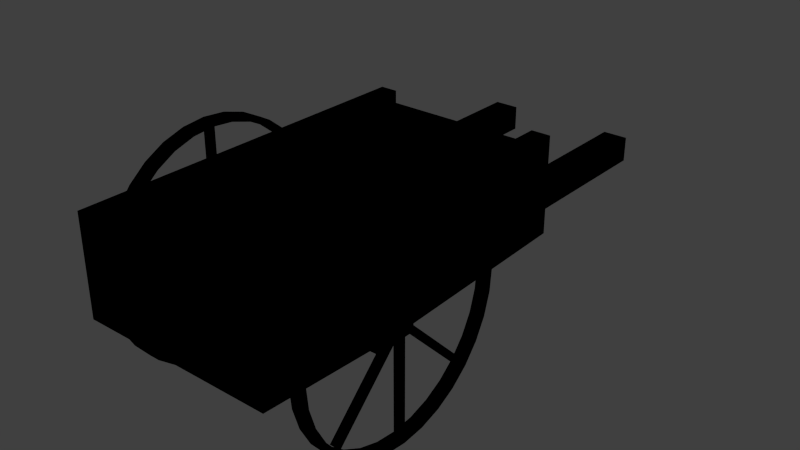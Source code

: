 # Source: Wagon1Model.blend  (saved by Blender 2.73.0; exported with 4.5.12 LTS)
import bpy
from mathutils import Matrix  # noqa: F401  (used for matrix-valued properties, if any)

bpy.ops.wm.read_factory_settings(use_empty=True)
scene = bpy.context.scene
scene.name = 'Scene'

# ---- collections
col_collection_1 = bpy.data.collections.new('Collection 1'); scene.collection.children.link(col_collection_1)

# ---- materials (node trees are filled in below, after node groups)
mat_material_001 = bpy.data.materials.new('Material.001')
mat_material_001.alpha_threshold = 0.0
mat_material_001.use_transparent_shadow = False
mat_material_001.diffuse_color = (0.0, 0.0, 0.0, 1.0)
mat_material_001.roughness = 0.5

# ---- material node trees

# ---- world
world_world = bpy.data.worlds.new('World'); scene.world = world_world
world_world.color = (0.05088, 0.05088, 0.05088)
world_world.use_sun_shadow = False
world_world.sun_shadow_jitter_overblur = 0.0
world_world.cycles.sampling_method = 'MANUAL'
world_world.cycles.sample_map_resolution = 256

# ---- meshes
me_circle = bpy.data.meshes.new('Circle')
me_circle.from_pydata([(-1.195, 0.9808, -0.9), (-0.8049, 0.9808, -1.0), (-1.195, 0.9808, -1.0), (-0.8049, 0.9808, -0.9), (-0.6173, 0.9239, -0.9), (-0.4444, 0.8315, -0.9), (-0.2929, 0.7071, -0.9), (-0.1685, 0.5556, -0.9), (-0.07612, 0.3827, -0.9), (-0.01922, 0.1951, -0.9), (-7.908e-08, 1.221e-06, -0.9), (-0.01921, -0.1951, -0.9), (-0.07612, -0.3827, -0.9), (-0.1685, -0.5556, -0.9), (-0.2929, -0.7071, -0.9), (-0.4444, -0.8315, -0.9), (-1.556, 0.8315, -0.9), (-2.057, 4.508e-08, -0.8971), (-2.037, -0.2063, -0.8971), (-1.707, 0.7071, -1.0), (-1.831, 0.5556, -1.0), (-1.0, 1.0, -1.0), (-1.924, 0.3827, -1.0), (-1.981, 0.1951, -1.0), (-2.0, 7.55e-08, -1.0), (-1.981, -0.1951, -1.0), (-1.924, -0.3827, -1.0), (-1.831, -0.5556, -1.0), (-1.707, -0.7071, -1.0), (-1.556, -0.8315, -1.0), (-1.383, 0.9239, -1.0), (-1.383, -0.9239, -1.0), (-0.6173, -0.9239, -0.9), (-0.8049, -0.9808, -0.9), (-1.0, -1.0, -0.9), (-1.195, -0.9808, -0.9), (-1.383, -0.9239, -0.9), (-1.195, -0.9808, -1.0), (-1.0, -1.0, -1.0), (-0.8049, -0.9808, -1.0), (-0.6173, -0.9239, -1.0), (-1.556, 0.8315, -1.0), (-0.4444, -0.8315, -1.0), (-0.2929, -0.7071, -1.0), (-0.1685, -0.5556, -1.0), (-0.07612, -0.3827, -1.0), (-0.01921, -0.1951, -1.0), (-9.855e-08, 1.234e-06, -1.0), (-0.01922, 0.1951, -1.0), (-0.07612, 0.3827, -1.0), (-0.1685, 0.5556, -1.0), (-1.383, 0.9239, -0.9), (-1.556, -0.8315, -0.9), (-1.707, -0.7071, -0.9), (-1.831, -0.5556, -0.9), (-1.924, -0.3827, -0.9), (-1.981, -0.1951, -0.9), (-2.0, 6.206e-08, -0.9), (-1.981, 0.1951, -0.9), (-1.924, 0.3827, -0.9), (-0.2929, 0.7071, -1.0), (-1.0, 1.0, -0.9), (-1.831, 0.5556, -0.9), (-1.707, 0.7071, -0.9), (-0.4444, 0.8315, -1.0), (-0.6173, 0.9239, -1.0), (-1.977, -0.4046, -0.8971), (-1.879, -0.5874, -0.8971), (-1.748, -0.7476, -0.8971), (-1.587, -0.8791, -0.8971), (-1.405, 0.9768, -0.8971), (-0.1209, 0.5874, -1.003), (-0.0232, 0.4046, -1.003), (0.03697, 0.2063, -1.003), (0.05728, 1.285e-06, -1.003), (0.03697, -0.2063, -1.003), (-0.0232, -0.4046, -1.003), (-0.1209, -0.5874, -1.003), (-0.2524, -0.7476, -1.003), (-0.4126, -0.8791, -1.003), (-1.587, 0.8791, -1.003), (-0.5954, -0.9768, -1.003), (-0.7937, -1.037, -1.003), (-1.0, -1.057, -1.003), (-1.206, -1.037, -1.003), (-1.405, -0.9768, -0.8971), (-1.206, -1.037, -0.8971), (-1.0, -1.057, -0.8971), (-0.7937, -1.037, -0.8971), (-0.5954, -0.9768, -0.8971), (-1.405, -0.9768, -1.003), (-1.405, 0.9768, -1.003), (-1.587, -0.8791, -1.003), (-1.748, -0.7476, -1.003), (-1.879, -0.5874, -1.003), (-1.977, -0.4046, -1.003), (-2.037, -0.2063, -1.003), (-2.057, 5.929e-08, -1.003), (-2.037, 0.2063, -1.003), (-1.977, 0.4046, -1.003), (-1.0, 1.057, -1.003), (-1.879, 0.5874, -1.003), (-1.748, 0.7476, -1.003), (-1.587, 0.8791, -0.8971), (-0.4126, -0.8791, -0.8971), (-0.2524, -0.7476, -0.8971), (-0.1209, -0.5874, -0.8971), (-0.0232, -0.4046, -0.8971), (0.03697, -0.2063, -0.8971), (0.05728, 1.27e-06, -0.8971), (0.03697, 0.2063, -0.8971), (-0.0232, 0.4046, -0.8971), (-0.1209, 0.5874, -0.8971), (-0.2524, 0.7476, -0.8971), (-0.4126, 0.8791, -0.8971), (-0.5954, 0.9768, -0.8971), (-0.7937, 1.037, -0.8971), (-1.206, 1.037, -1.003), (-0.7937, 1.037, -1.003), (-1.206, 1.037, -0.8971), (-2.008, -0.03, -0.9184), (-2.008, 0.03, -0.9184), (-2.008, 0.03, -0.9784), (-2.008, -0.03, -0.9784), (0.02483, -0.03, -0.9184), (0.02483, 0.03, -0.9184), (0.02483, 0.03, -0.9784), (0.02483, -0.03, -0.9784), (-0.8, -0.1999, -0.92), (-0.8, 0.2001, -0.92), (-0.8, 0.2001, 0.92), (-0.8, -0.1999, 0.92), (-0.8689, -0.1999, -0.92), (-0.8689, 0.2001, -0.92), (-0.8689, 0.2001, 0.92), (-0.8689, -0.1999, 0.92), (-2.037, 0.2063, -0.8971), (-1.977, 0.4046, -0.8971), (-0.2524, 0.7476, -1.003), (-1.0, 1.057, -0.8971), (-1.879, 0.5874, -0.8971), (-1.748, 0.7476, -0.8971), (-0.4126, 0.8791, -1.003), (-0.5954, 0.9768, -1.003), (-0.9677, -0.9862, -0.9184), (-1.028, -0.9862, -0.9184), (-1.028, -0.9862, -0.9784), (-0.9677, -0.9862, -0.9784), (-0.9677, 0.9862, -0.9184), (-1.028, 0.9862, -0.9184), (-1.028, 0.9862, -0.9784), (-0.9677, 0.9862, -0.9784), (-0.2792, -0.6761, -0.9184), (-0.3216, -0.7185, -0.9184), (-0.3216, -0.7185, -0.9784), (-0.2792, -0.6761, -0.9784), (-1.674, 0.7185, -0.9184), (-1.716, 0.6761, -0.9184), (-1.716, 0.6761, -0.9784), (-1.674, 0.7185, -0.9784), (-0.3216, 0.7185, -0.9184), (-0.2792, 0.6761, -0.9184), (-0.2792, 0.6761, -0.9784), (-0.3216, 0.7185, -0.9784), (-1.716, -0.6761, -0.9184), (-1.674, -0.7185, -0.9184), (-1.674, -0.7185, -0.9784), (-1.716, -0.6761, -0.9784), (-1.195, 0.9808, 1.0), (-0.8049, 0.9808, 0.9), (-1.195, 0.9808, 0.9), (-0.8049, 0.9808, 1.0), (-0.6173, 0.9239, 1.0), (-0.4444, 0.8315, 1.0), (-0.2929, 0.7071, 1.0), (-0.1685, 0.5556, 1.0), (-0.07612, 0.3827, 1.0), (-0.01921, 0.1951, 1.0), (2.909e-07, 9.656e-07, 1.0), (-0.01921, -0.1951, 1.0), (-0.07612, -0.3827, 1.0), (-0.1685, -0.5556, 1.0), (-0.2929, -0.7071, 1.0), (-0.4444, -0.8315, 1.0), (-1.556, 0.8315, 1.0), (-2.057, -2.102e-07, 1.003), (-2.037, -0.2063, 1.003), (-1.707, 0.7071, 0.9), (-1.831, 0.5556, 0.9), (-1.0, 1.0, 0.9), (-1.924, 0.3827, 0.9), (-1.981, 0.1951, 0.9), (-2.0, -1.798e-07, 0.9), (-1.981, -0.1951, 0.9), (-1.924, -0.3827, 0.9), (-1.831, -0.5556, 0.9), (-1.707, -0.7071, 0.9), (-1.556, -0.8315, 0.9), (-1.383, 0.9239, 0.9), (-1.383, -0.9239, 0.9), (-0.6173, -0.9239, 1.0), (-0.8049, -0.9808, 1.0), (-1.0, -1.0, 1.0), (-1.195, -0.9808, 1.0), (-1.383, -0.9239, 1.0), (-1.195, -0.9808, 0.9), (-1.0, -1.0, 0.9), (-0.8049, -0.9808, 0.9), (-0.6173, -0.9239, 0.9), (-1.556, 0.8315, 0.9), (-0.4444, -0.8315, 0.9), (-0.2929, -0.7071, 0.9), (-0.1685, -0.5556, 0.9), (-0.07612, -0.3827, 0.9), (-0.01921, -0.1951, 0.9), (2.714e-07, 9.79e-07, 0.9), (-0.01921, 0.1951, 0.9), (-0.07612, 0.3827, 0.9), (-0.1685, 0.5556, 0.9), (-1.383, 0.9239, 1.0), (-1.556, -0.8315, 1.0), (-1.707, -0.7071, 1.0), (-1.831, -0.5556, 1.0), (-1.924, -0.3827, 1.0), (-1.981, -0.1951, 1.0), (-2.0, -1.932e-07, 1.0), (-1.981, 0.1951, 1.0), (-1.924, 0.3827, 1.0), (-0.2929, 0.7071, 0.9), (-1.0, 1.0, 1.0), (-1.831, 0.5556, 1.0), (-1.707, 0.7071, 1.0), (-0.4444, 0.8315, 0.9), (-0.6173, 0.9239, 0.9), (-1.977, -0.4046, 1.003), (-1.879, -0.5874, 1.003), (-1.748, -0.7476, 1.003), (-1.587, -0.8791, 1.003), (-1.405, 0.9768, 1.003), (-0.1209, 0.5874, 0.8971), (-0.0232, 0.4046, 0.8971), (0.03697, 0.2063, 0.8971), (0.05728, 1.029e-06, 0.8971), (0.03697, -0.2063, 0.8971), (-0.0232, -0.4046, 0.8971), (-0.1209, -0.5874, 0.8971), (-0.2524, -0.7476, 0.8971), (-0.4126, -0.8791, 0.8971), (-1.587, 0.8791, 0.8971), (-0.5954, -0.9768, 0.8971), (-0.7937, -1.037, 0.8971), (-1.0, -1.057, 0.8971), (-1.206, -1.037, 0.8971), (-1.405, -0.9768, 1.003), (-1.206, -1.037, 1.003), (-1.0, -1.057, 1.003), (-0.7937, -1.037, 1.003), (-0.5954, -0.9768, 1.003), (-1.405, -0.9768, 0.8971), (-1.405, 0.9768, 0.8971), (-1.587, -0.8791, 0.8971), (-1.748, -0.7476, 0.8971), (-1.879, -0.5874, 0.8971), (-1.977, -0.4046, 0.8971), (-2.037, -0.2063, 0.8971), (-2.057, -1.96e-07, 0.8971), (-2.037, 0.2063, 0.8971), (-1.977, 0.4046, 0.8971), (-1.0, 1.057, 0.8971), (-1.879, 0.5874, 0.8971), (-1.748, 0.7476, 0.8971), (-1.587, 0.8791, 1.003), (-0.4126, -0.8791, 1.003), (-0.2524, -0.7476, 1.003), (-0.1209, -0.5874, 1.003), (-0.0232, -0.4046, 1.003), (0.03697, -0.2063, 1.003), (0.05728, 1.015e-06, 1.003), (0.03697, 0.2063, 1.003), (-0.0232, 0.4046, 1.003), (-0.1209, 0.5874, 1.003), (-0.2524, 0.7476, 1.003), (-0.4126, 0.8791, 1.003), (-0.5954, 0.9768, 1.003), (-0.7937, 1.037, 1.003), (-1.206, 1.037, 0.8971), (-0.7937, 1.037, 0.8971), (-1.206, 1.037, 1.003), (-2.027, -0.03, 0.9816), (-2.027, 0.03, 0.9816), (-2.027, 0.03, 0.9216), (-2.027, -0.03, 0.9216), (0.03446, -0.03, 0.9816), (0.03446, 0.03, 0.9816), (0.03446, 0.03, 0.9216), (0.03446, -0.03, 0.9216), (-2.037, 0.2063, 1.003), (-1.977, 0.4046, 1.003), (-0.2524, 0.7476, 0.8971), (-1.0, 1.057, 1.003), (-1.879, 0.5874, 1.003), (-1.748, 0.7476, 1.003), (-0.4126, 0.8791, 0.8971), (-0.5954, 0.9768, 0.8971), (-0.9677, -0.9862, 0.9816), (-1.028, -0.9862, 0.9816), (-1.028, -0.9862, 0.9216), (-0.9677, -0.9862, 0.9216), (-0.9677, 0.9862, 0.9816), (-1.028, 0.9862, 0.9816), (-1.028, 0.9862, 0.9216), (-0.9677, 0.9862, 0.9216), (-0.2792, -0.6761, 0.9816), (-0.3216, -0.7185, 0.9816), (-0.3216, -0.7185, 0.9216), (-0.2792, -0.6761, 0.9216), (-1.674, 0.7185, 0.9816), (-1.716, 0.6761, 0.9816), (-1.716, 0.6761, 0.9216), (-1.674, 0.7185, 0.9216), (-0.3216, 0.7185, 0.9816), (-0.2792, 0.6761, 0.9816), (-0.2792, 0.6761, 0.9216), (-0.3216, 0.7185, 0.9216), (-1.716, -0.6761, 0.9816), (-1.674, -0.7185, 0.9816), (-1.674, -0.7185, 0.9216), (-1.716, -0.6761, 0.9216), (-0.94, -0.0599, -1.02), (-0.94, 0.0601, -1.02), (-1.06, -0.0599, -1.02), (-1.06, 0.0601, -1.02), (-0.94, 0.0601, 1.02), (-0.94, -0.0599, 1.02), (-1.06, 0.0601, 1.02), (-1.06, -0.0599, 1.02), (-0.8891, -1.279, -0.8915), (-0.8891, 1.972, -0.8915), (-0.8891, 1.972, 0.8847), (-0.8891, -1.279, 0.8847), (-1.274, -1.279, -0.8915), (-1.274, 1.972, -0.8915), (-1.274, 1.972, 0.8847), (-1.274, -1.279, 0.8847), (-0.9664, 1.926, -0.7432), (-0.9664, 3.579, -0.7432), (-0.9664, 3.579, -0.5128), (-0.9664, 1.926, -0.5128), (-1.197, 1.926, -0.7432), (-1.197, 3.579, -0.7432), (-1.197, 3.579, -0.5128), (-1.197, 1.926, -0.5128), (-0.9664, 1.926, 0.4927), (-0.9664, 3.579, 0.4927), (-0.9664, 3.579, 0.7231), (-0.9664, 1.926, 0.7231), (-1.197, 1.926, 0.4927), (-1.197, 3.579, 0.4927), (-1.197, 3.579, 0.7231), (-1.197, 1.926, 0.7231), (-0.8689, 0.2001, 0.736), (-0.8, 0.2001, 0.736), (-0.8689, -0.1999, 0.736), (-0.8, -0.1999, 0.736), (-0.8891, 1.972, 0.7071), (-0.8891, -1.279, 0.7071), (-1.274, 1.972, 0.7071), (-1.274, -1.279, 0.7071), (-0.8, 0.2001, -0.7544), (-0.8689, -0.1999, -0.7544), (-0.8891, -1.279, -0.7316), (-1.274, -1.279, -0.7316), (-0.8689, 0.2001, -0.7544), (-0.8, -0.1999, -0.7544), (-0.8891, 1.972, -0.7316), (-1.274, 1.972, -0.7316), (-1.774, -1.279, -0.8915), (-1.774, 1.972, -0.8915), (-1.774, 1.972, 0.8847), (-1.774, -1.279, 0.8847), (-1.774, 1.972, 0.7071), (-1.774, -1.279, 0.7071), (-1.774, -1.279, -0.7316), (-1.774, 1.972, -0.7316), (-1.274, 1.771, -0.7315), (-1.274, 1.971, -0.7315), (-1.274, 1.971, 0.7073), (-1.274, 1.771, 0.7073), (-1.66, 1.771, -0.7315), (-1.66, 1.971, -0.7315), (-1.66, 1.971, 0.7073), (-1.66, 1.771, 0.7073)], [], [(51, 70, 103, 16), (112, 71, 138, 113), (121, 120, 124, 125), (66, 95, 94, 67), (140, 101, 99, 137), (85, 90, 84, 86), (110, 73, 72, 111), (120, 123, 127, 124), (105, 78, 77, 106), (48, 73, 74, 47), (115, 143, 118, 116), (68, 93, 92, 69), (26, 95, 96, 25), (106, 77, 76, 107), (14, 105, 106, 13), (86, 84, 83, 87), (109, 74, 73, 110), (69, 92, 90, 85), (9, 110, 111, 8), (123, 122, 126, 127), (119, 117, 91, 70), (54, 67, 68, 53), (114, 142, 143, 115), (12, 107, 108, 11), (89, 81, 79, 104), (103, 80, 102, 141), (137, 99, 98, 136), (87, 83, 82, 88), (70, 91, 80, 103), (0, 119, 70, 51), (16, 103, 141, 63), (28, 93, 94, 27), (108, 75, 74, 109), (46, 75, 76, 45), (111, 72, 71, 112), (104, 79, 78, 105), (139, 100, 117, 119), (25, 96, 97, 24), (122, 121, 125, 126), (34, 87, 88, 33), (7, 112, 113, 6), (61, 139, 119, 0), (57, 17, 18, 56), (67, 94, 93, 68), (10, 109, 110, 9), (63, 141, 140, 62), (64, 142, 138, 60), (52, 69, 85, 36), (31, 90, 92, 29), (27, 94, 95, 26), (5, 114, 115, 4), (19, 102, 80, 41), (33, 88, 89, 32), (60, 138, 71, 50), (29, 92, 93, 28), (62, 140, 137, 59), (50, 71, 72, 49), (55, 66, 67, 54), (38, 83, 84, 37), (129, 128, 328, 329), (360, 134, 130, 361), (131, 130, 332, 333), (369, 132, 128, 373), (363, 361, 130, 131), (362, 135, 339, 365), (116, 118, 100, 139), (141, 102, 101, 140), (88, 82, 81, 89), (17, 97, 96, 18), (113, 138, 142, 114), (107, 76, 75, 108), (136, 98, 97, 17), (18, 96, 95, 66), (11, 108, 109, 10), (20, 101, 102, 19), (32, 89, 104, 15), (2, 117, 100, 21), (21, 100, 118, 1), (45, 76, 77, 44), (42, 79, 81, 40), (43, 78, 79, 42), (58, 136, 17, 57), (22, 99, 101, 20), (13, 106, 107, 12), (56, 18, 66, 55), (4, 115, 116, 3), (53, 68, 69, 52), (44, 77, 78, 43), (49, 72, 73, 48), (295, 294, 293, 292), (47, 74, 75, 46), (6, 113, 114, 5), (39, 82, 83, 38), (15, 104, 105, 14), (59, 137, 136, 58), (23, 98, 99, 22), (65, 143, 142, 64), (35, 86, 87, 34), (30, 91, 117, 2), (120, 121, 122, 123), (8, 111, 112, 7), (40, 81, 82, 39), (24, 97, 98, 23), (37, 84, 90, 31), (1, 118, 143, 65), (3, 116, 139, 61), (36, 85, 86, 35), (41, 80, 91, 30), (145, 144, 148, 149), (144, 147, 151, 148), (147, 146, 150, 151), (146, 145, 149, 150), (153, 152, 156, 157), (152, 155, 159, 156), (155, 154, 158, 159), (154, 153, 157, 158), (161, 160, 164, 165), (160, 163, 167, 164), (163, 162, 166, 167), (162, 161, 165, 166), (219, 238, 271, 184), (280, 239, 298, 281), (289, 288, 292, 293), (234, 263, 262, 235), (300, 269, 267, 297), (253, 258, 252, 254), (278, 241, 240, 279), (288, 291, 295, 292), (273, 246, 245, 274), (216, 241, 242, 215), (283, 303, 286, 284), (236, 261, 260, 237), (194, 263, 264, 193), (274, 245, 244, 275), (182, 273, 274, 181), (254, 252, 251, 255), (277, 242, 241, 278), (237, 260, 258, 253), (177, 278, 279, 176), (291, 290, 294, 295), (287, 285, 259, 238), (222, 235, 236, 221), (282, 302, 303, 283), (180, 275, 276, 179), (257, 249, 247, 272), (271, 248, 270, 301), (297, 267, 266, 296), (255, 251, 250, 256), (238, 259, 248, 271), (168, 287, 238, 219), (184, 271, 301, 231), (196, 261, 262, 195), (276, 243, 242, 277), (214, 243, 244, 213), (279, 240, 239, 280), (272, 247, 246, 273), (299, 268, 285, 287), (193, 264, 265, 192), (290, 289, 293, 294), (202, 255, 256, 201), (175, 280, 281, 174), (229, 299, 287, 168), (225, 185, 186, 224), (235, 262, 261, 236), (178, 277, 278, 177), (231, 301, 300, 230), (232, 302, 298, 228), (220, 237, 253, 204), (199, 258, 260, 197), (195, 262, 263, 194), (173, 282, 283, 172), (187, 270, 248, 209), (201, 256, 257, 200), (228, 298, 239, 218), (197, 260, 261, 196), (230, 300, 297, 227), (218, 239, 240, 217), (223, 234, 235, 222), (206, 251, 252, 205), (284, 286, 268, 299), (301, 270, 269, 300), (256, 250, 249, 257), (185, 265, 264, 186), (281, 298, 302, 282), (275, 244, 243, 276), (296, 266, 265, 185), (186, 264, 263, 234), (179, 276, 277, 178), (188, 269, 270, 187), (200, 257, 272, 183), (170, 285, 268, 189), (189, 268, 286, 169), (213, 244, 245, 212), (210, 247, 249, 208), (211, 246, 247, 210), (226, 296, 185, 225), (190, 267, 269, 188), (181, 274, 275, 180), (224, 186, 234, 223), (172, 283, 284, 171), (221, 236, 237, 220), (212, 245, 246, 211), (217, 240, 241, 216), (288, 289, 290, 291), (215, 242, 243, 214), (174, 281, 282, 173), (207, 250, 251, 206), (183, 272, 273, 182), (227, 297, 296, 226), (191, 266, 267, 190), (233, 303, 302, 232), (203, 254, 255, 202), (198, 259, 285, 170), (176, 279, 280, 175), (208, 249, 250, 207), (192, 265, 266, 191), (205, 252, 258, 199), (169, 286, 303, 233), (171, 284, 299, 229), (204, 253, 254, 203), (209, 248, 259, 198), (305, 304, 308, 309), (304, 307, 311, 308), (307, 306, 310, 311), (306, 305, 309, 310), (313, 312, 316, 317), (312, 315, 319, 316), (315, 314, 318, 319), (314, 313, 317, 318), (321, 320, 324, 325), (320, 323, 327, 324), (323, 322, 326, 327), (322, 321, 325, 326), (330, 331, 329, 328), (133, 129, 329, 331), (132, 133, 331, 330), (128, 132, 330, 328), (334, 335, 333, 332), (135, 131, 333, 335), (134, 135, 335, 334), (130, 134, 334, 332), (127, 126, 125, 124), (365, 339, 343, 367), (135, 134, 338, 339), (372, 133, 337, 374), (133, 132, 336, 337), (375, 341, 377, 383), (339, 338, 342, 343), (374, 337, 341, 375), (337, 336, 340, 341), (348, 349, 345, 344), (349, 350, 346, 345), (350, 351, 347, 346), (351, 348, 344, 347), (344, 345, 346, 347), (351, 350, 349, 348), (356, 357, 353, 352), (357, 358, 354, 353), (358, 359, 355, 354), (352, 353, 354, 355), (359, 358, 357, 356), (338, 364, 366, 342), (371, 375, 383, 382), (134, 360, 364, 338), (370, 365, 367, 371), (369, 362, 365, 370), (373, 368, 361, 363), (135, 362, 363, 131), (372, 360, 361, 368), (133, 372, 368, 129), (128, 129, 368, 373), (132, 369, 370, 336), (336, 370, 371, 340), (364, 374, 375, 366), (367, 366, 375, 371), (360, 372, 374, 364), (362, 369, 373, 363), (382, 383, 377, 376), (379, 378, 380, 381), (366, 367, 381, 380), (367, 343, 379, 381), (340, 371, 382, 376), (343, 342, 378, 379), (342, 366, 380, 378), (341, 340, 376, 377), (388, 389, 385, 384), (389, 390, 386, 385), (390, 391, 387, 386), (391, 388, 384, 387), (384, 385, 386, 387), (391, 390, 389, 388)])
_uv = me_circle.uv_layers.new(name='UVMap')
_uv.uv.foreach_set('vector', [0.1398, 0.6083, 0.1403, 0.6127, 0.1563, 0.6096, 0.155, 0.6053, 0.7337, 0.899, 0.7254, 0.899, 0.7264, 0.9113, 0.7347, 0.9113, 0.1255, 0.8103, 0.1208, 0.8103, 0.1208, 0.6517, 0.1255, 0.6517, 0.7949, 0.853, 0.8032, 0.853, 0.8032, 0.8392, 0.7949, 0.8392, 0.7949, 0.9307, 0.8032, 0.9307, 0.8032, 0.9159, 0.7949, 0.9159, 0.9353, 0.848, 0.927, 0.848, 0.927, 0.8636, 0.9353, 0.8636, 0.7325, 0.8695, 0.7242, 0.8695, 0.7247, 0.8848, 0.7329, 0.8849, 0.8011, 0.5888, 0.7964, 0.5888, 0.7964, 0.4302, 0.8011, 0.4302, 0.7347, 0.7947, 0.7264, 0.7947, 0.7254, 0.8073, 0.7337, 0.8074, 0.2877, 0.04127, 0.2848, 0.03782, 0.2733, 0.04925, 0.2768, 0.05208, 0.3256, 0.8857, 0.3339, 0.8857, 0.3339, 0.8702, 0.3256, 0.8702, 0.9353, 0.8206, 0.927, 0.8206, 0.927, 0.8334, 0.9353, 0.8334, 0.3746, 0.1703, 0.3768, 0.1743, 0.3903, 0.1653, 0.3875, 0.1619, 0.7337, 0.8074, 0.7254, 0.8073, 0.7247, 0.8217, 0.7329, 0.8217, 0.09507, 0.4619, 0.09295, 0.4579, 0.07939, 0.4669, 0.08226, 0.4704, 0.9353, 0.8636, 0.927, 0.8636, 0.927, 0.8797, 0.9353, 0.8797, 0.7323, 0.8534, 0.7241, 0.8534, 0.7242, 0.8695, 0.7325, 0.8695, 0.9353, 0.8334, 0.927, 0.8334, 0.927, 0.848, 0.9353, 0.848, 0.05389, 0.523, 0.0494, 0.5226, 0.0494, 0.5388, 0.05389, 0.5383, 0.1648, 0.6517, 0.1696, 0.6517, 0.1696, 0.8102, 0.1648, 0.8102, 0.3256, 0.838, 0.3339, 0.838, 0.3339, 0.8225, 0.3256, 0.8225, 0.2074, 0.508, 0.2117, 0.5067, 0.2055, 0.4918, 0.2015, 0.4939, 0.3256, 0.8999, 0.3339, 0.8999, 0.3339, 0.8857, 0.3256, 0.8857, 0.07136, 0.4812, 0.06787, 0.4784, 0.05882, 0.4918, 0.06279, 0.4939, 0.9353, 0.911, 0.927, 0.911, 0.927, 0.925, 0.9353, 0.925, 0.3256, 0.8083, 0.3339, 0.8083, 0.3339, 0.7958, 0.3256, 0.7958, 0.7949, 0.9159, 0.8032, 0.9159, 0.8032, 0.9002, 0.7948, 0.9002, 0.9353, 0.8797, 0.927, 0.8797, 0.927, 0.8958, 0.9353, 0.8958, 0.3256, 0.8225, 0.3339, 0.8225, 0.3339, 0.8083, 0.3256, 0.8083, 0.1244, 0.6083, 0.124, 0.6127, 0.1403, 0.6127, 0.1398, 0.6083, 0.155, 0.6053, 0.1563, 0.6096, 0.1713, 0.6034, 0.1692, 0.5995, 0.3453, 0.1792, 0.3457, 0.1836, 0.3617, 0.1805, 0.3604, 0.1762, 0.7325, 0.8373, 0.7242, 0.8373, 0.7241, 0.8534, 0.7323, 0.8534, 0.2682, 0.0648, 0.2642, 0.06269, 0.258, 0.07763, 0.2623, 0.07892, 0.7329, 0.8849, 0.7247, 0.8848, 0.7254, 0.899, 0.7337, 0.899, 0.9353, 0.925, 0.927, 0.925, 0.927, 0.9371, 0.9353, 0.9371, 0.3256, 0.8541, 0.3339, 0.8541, 0.3339, 0.838, 0.3256, 0.838, 0.3875, 0.1619, 0.3903, 0.1653, 0.4019, 0.1539, 0.3984, 0.151, 0.2136, 0.8102, 0.2089, 0.8102, 0.2089, 0.6517, 0.2136, 0.6517, 0.155, 0.456, 0.1563, 0.4518, 0.1403, 0.4486, 0.1398, 0.4531, 0.05689, 0.5533, 0.05258, 0.5546, 0.05882, 0.5695, 0.06279, 0.5674, 0.1093, 0.6053, 0.108, 0.6096, 0.124, 0.6127, 0.1244, 0.6083, 0.2074, 0.5533, 0.2117, 0.5546, 0.2149, 0.5388, 0.2104, 0.5383, 0.7949, 0.8392, 0.8032, 0.8392, 0.8032, 0.8274, 0.7949, 0.8274, 0.05689, 0.508, 0.05258, 0.5067, 0.0494, 0.5226, 0.05389, 0.523, 0.1692, 0.5995, 0.1713, 0.6034, 0.1849, 0.5944, 0.182, 0.591, 0.3453, 0.02395, 0.3457, 0.0195, 0.3294, 0.0195, 0.3299, 0.02395, 0.1929, 0.4812, 0.1964, 0.4784, 0.1849, 0.4669, 0.182, 0.4704, 0.3147, 0.1762, 0.3134, 0.1805, 0.3294, 0.1836, 0.3299, 0.1792, 0.3604, 0.1762, 0.3617, 0.1805, 0.3768, 0.1743, 0.3746, 0.1703, 0.07136, 0.5801, 0.06787, 0.583, 0.0794, 0.5944, 0.08226, 0.591, 0.4158, 0.09392, 0.4203, 0.09348, 0.4171, 0.07763, 0.4128, 0.07892, 0.1398, 0.4531, 0.1403, 0.4486, 0.124, 0.4486, 0.1244, 0.4531, 0.3299, 0.02395, 0.3294, 0.0195, 0.3134, 0.02265, 0.3147, 0.02693, 0.3299, 0.1792, 0.3294, 0.1836, 0.3457, 0.1836, 0.3453, 0.1792, 0.182, 0.591, 0.1849, 0.5944, 0.1964, 0.583, 0.1929, 0.5802, 0.3147, 0.02693, 0.3134, 0.02265, 0.2984, 0.02884, 0.3005, 0.03278, 0.2104, 0.523, 0.2149, 0.5226, 0.2117, 0.5067, 0.2074, 0.508, 0.2877, 0.1619, 0.2848, 0.1653, 0.2984, 0.1743, 0.3005, 0.1703, 0.5672, 0.9752, 0.5672, 0.944, 0.5784, 0.9549, 0.5784, 0.9642, 0.2548, 0.6928, 0.2548, 0.6289, 0.2863, 0.6289, 0.2863, 0.6928, 0.5672, 0.8738, 0.5987, 0.8738, 0.5876, 0.8847, 0.5782, 0.8847, 0.7555, 0.7237, 0.7555, 0.7557, 0.7241, 0.7557, 0.7241, 0.7237, 0.3256, 0.6928, 0.357, 0.6928, 0.357, 0.7568, 0.3256, 0.7568, 0.7555, 0.6917, 0.7555, 0.6278, 0.7555, 0.6278, 0.7555, 0.6917, 0.3256, 0.8702, 0.3339, 0.8702, 0.3339, 0.8541, 0.3256, 0.8541, 0.7949, 0.9438, 0.8032, 0.9438, 0.8032, 0.9307, 0.7949, 0.9307, 0.9353, 0.8958, 0.927, 0.8958, 0.927, 0.911, 0.9353, 0.911, 0.7948, 0.8841, 0.8032, 0.8841, 0.8032, 0.8681, 0.7948, 0.8681, 0.3256, 0.9124, 0.3339, 0.9124, 0.3339, 0.8999, 0.3256, 0.8999, 0.7329, 0.8217, 0.7247, 0.8217, 0.7242, 0.8373, 0.7325, 0.8373, 0.7948, 0.9002, 0.8032, 0.9002, 0.8032, 0.8841, 0.7948, 0.8841, 0.7948, 0.8681, 0.8032, 0.8681, 0.8032, 0.853, 0.7949, 0.853, 0.06279, 0.4939, 0.05882, 0.4918, 0.05258, 0.5067, 0.05689, 0.508, 0.4158, 0.1092, 0.4203, 0.1096, 0.4203, 0.09348, 0.4158, 0.09392, 0.1244, 0.4531, 0.124, 0.4486, 0.108, 0.4518, 0.1093, 0.456, 0.3984, 0.05208, 0.4019, 0.04925, 0.3903, 0.03782, 0.3875, 0.04127, 0.3875, 0.04127, 0.3903, 0.03782, 0.3768, 0.02884, 0.3746, 0.03278, 0.2623, 0.07892, 0.258, 0.07763, 0.2548, 0.09348, 0.2593, 0.09392, 0.2623, 0.1242, 0.258, 0.1255, 0.2642, 0.1404, 0.2682, 0.1383, 0.2593, 0.1092, 0.2548, 0.1096, 0.258, 0.1255, 0.2623, 0.1242, 0.2015, 0.5674, 0.2055, 0.5695, 0.2117, 0.5546, 0.2074, 0.5533, 0.4128, 0.1242, 0.4171, 0.1255, 0.4203, 0.1096, 0.4158, 0.1092, 0.08226, 0.4704, 0.07939, 0.4669, 0.06787, 0.4784, 0.07136, 0.4812, 0.2104, 0.5383, 0.2149, 0.5388, 0.2149, 0.5226, 0.2104, 0.523, 0.08226, 0.591, 0.0794, 0.5944, 0.09295, 0.6034, 0.09507, 0.5995, 0.2015, 0.4939, 0.2055, 0.4918, 0.1964, 0.4784, 0.1929, 0.4812, 0.2593, 0.09392, 0.2548, 0.09348, 0.2548, 0.1096, 0.2593, 0.1092, 0.3005, 0.03278, 0.2984, 0.02884, 0.2848, 0.03782, 0.2877, 0.04127, 0.7288, 0.955, 0.7241, 0.955, 0.7241, 0.9503, 0.7288, 0.9503, 0.2768, 0.05208, 0.2733, 0.04925, 0.2642, 0.06269, 0.2682, 0.0648, 0.06279, 0.5674, 0.05882, 0.5695, 0.06787, 0.583, 0.07136, 0.5801, 0.2768, 0.151, 0.2733, 0.1539, 0.2848, 0.1653, 0.2877, 0.1619, 0.1093, 0.456, 0.108, 0.4518, 0.09295, 0.4579, 0.09507, 0.4619, 0.1929, 0.5802, 0.1964, 0.583, 0.2055, 0.5695, 0.2015, 0.5674, 0.4069, 0.1383, 0.4109, 0.1404, 0.4171, 0.1255, 0.4128, 0.1242, 0.3604, 0.02693, 0.3617, 0.02265, 0.3457, 0.0195, 0.3453, 0.02395, 0.1692, 0.4619, 0.1713, 0.4579, 0.1563, 0.4518, 0.155, 0.456, 0.4069, 0.0648, 0.4109, 0.06269, 0.4019, 0.04925, 0.3984, 0.05208, 0.4644, 0.9633, 0.4644, 0.9679, 0.4597, 0.9679, 0.4597, 0.9632, 0.05389, 0.5383, 0.0494, 0.5388, 0.05258, 0.5546, 0.05689, 0.5533, 0.2682, 0.1383, 0.2642, 0.1404, 0.2733, 0.1539, 0.2768, 0.151, 0.3984, 0.151, 0.4019, 0.1539, 0.4109, 0.1404, 0.4069, 0.1383, 0.3005, 0.1703, 0.2984, 0.1743, 0.3134, 0.1805, 0.3147, 0.1762, 0.3746, 0.03278, 0.3768, 0.02884, 0.3617, 0.02265, 0.3604, 0.02693, 0.09507, 0.5995, 0.09295, 0.6034, 0.108, 0.6096, 0.1093, 0.6053, 0.182, 0.4704, 0.1849, 0.4669, 0.1713, 0.4579, 0.1692, 0.4619, 0.4128, 0.07892, 0.4171, 0.07763, 0.4109, 0.06269, 0.4069, 0.0648, 0.5546, 0.8348, 0.5499, 0.8348, 0.5499, 0.681, 0.5546, 0.681, 0.4597, 0.7707, 0.4644, 0.7707, 0.4644, 0.9242, 0.4597, 0.9242, 0.8632, 0.0195, 0.868, 0.0195, 0.868, 0.1733, 0.8632, 0.1733, 0.927, 0.6278, 0.9317, 0.6278, 0.9317, 0.7816, 0.927, 0.7816, 0.8452, 0.5841, 0.8405, 0.5841, 0.8405, 0.4302, 0.8452, 0.4302, 0.2089, 0.8492, 0.2136, 0.8492, 0.2136, 0.9618, 0.2089, 0.9618, 0.8829, 0.6278, 0.8877, 0.6278, 0.8877, 0.7816, 0.8829, 0.7816, 0.9793, 0.9294, 0.9746, 0.9294, 0.9746, 0.8206, 0.9793, 0.8206, 0.6566, 0.8074, 0.6519, 0.8074, 0.6519, 0.6535, 0.6566, 0.6535, 0.971, 0.6282, 0.9757, 0.6278, 0.9757, 0.7389, 0.971, 0.7393, 0.912, 0.1733, 0.9073, 0.1733, 0.9073, 0.0195, 0.912, 0.0195, 0.9513, 0.0195, 0.956, 0.01951, 0.956, 0.135, 0.9513, 0.135, 0.3298, 0.4302, 0.3294, 0.4258, 0.3134, 0.4289, 0.3147, 0.4332, 0.2645, 0.9001, 0.2562, 0.9001, 0.2572, 0.9124, 0.2655, 0.9124, 0.7799, 0.38, 0.7751, 0.38, 0.7751, 0.2192, 0.7799, 0.2192, 0.3963, 0.8541, 0.4046, 0.8541, 0.4047, 0.8404, 0.3963, 0.8404, 0.3963, 0.9318, 0.4047, 0.9318, 0.4046, 0.9171, 0.3963, 0.9171, 0.8876, 0.848, 0.8793, 0.848, 0.8793, 0.8636, 0.8876, 0.8636, 0.2633, 0.8706, 0.255, 0.8706, 0.2554, 0.8859, 0.2637, 0.886, 0.7751, 0.0195, 0.7799, 0.0195, 0.7799, 0.1802, 0.7751, 0.1802, 0.2655, 0.7958, 0.2572, 0.7958, 0.2562, 0.8085, 0.2645, 0.8085, 0.2877, 0.2444, 0.2848, 0.2409, 0.2733, 0.2524, 0.2768, 0.2552, 0.05001, 0.9079, 0.05833, 0.9079, 0.05833, 0.8925, 0.05001, 0.8925, 0.8877, 0.8206, 0.8793, 0.8206, 0.8793, 0.8335, 0.8876, 0.8335, 0.3746, 0.3735, 0.3768, 0.3774, 0.3903, 0.3684, 0.3875, 0.365, 0.2645, 0.8085, 0.2562, 0.8085, 0.2554, 0.8228, 0.2637, 0.8229, 0.3746, 0.5766, 0.3768, 0.5805, 0.3903, 0.5716, 0.3874, 0.5681, 0.8876, 0.8636, 0.8793, 0.8636, 0.8793, 0.8797, 0.8876, 0.8797, 0.2631, 0.8545, 0.2548, 0.8545, 0.255, 0.8706, 0.2633, 0.8706, 0.8876, 0.8335, 0.8793, 0.8335, 0.8793, 0.848, 0.8876, 0.848, 0.4158, 0.5155, 0.4203, 0.5159, 0.4203, 0.4997, 0.4158, 0.5002, 0.3963, 0.6289, 0.401, 0.6289, 0.401, 0.7896, 0.3963, 0.7896, 0.05001, 0.8603, 0.05833, 0.8603, 0.05833, 0.8448, 0.05001, 0.8448, 0.2623, 0.5305, 0.258, 0.5318, 0.2642, 0.5467, 0.2682, 0.5446, 0.05001, 0.9222, 0.05833, 0.9222, 0.05833, 0.9079, 0.05001, 0.9079, 0.3983, 0.5573, 0.4018, 0.5601, 0.4109, 0.5467, 0.4069, 0.5446, 0.8876, 0.9111, 0.8793, 0.9111, 0.8793, 0.925, 0.8876, 0.925, 0.05001, 0.8306, 0.05833, 0.8306, 0.05833, 0.8181, 0.05001, 0.8181, 0.3963, 0.9171, 0.4046, 0.9171, 0.4046, 0.9014, 0.3963, 0.9014, 0.8876, 0.8797, 0.8793, 0.8797, 0.8793, 0.8958, 0.8876, 0.8958, 0.05001, 0.8448, 0.05833, 0.8448, 0.05833, 0.8306, 0.05001, 0.8306, 0.3453, 0.4302, 0.3457, 0.4258, 0.3294, 0.4258, 0.3298, 0.4302, 0.3147, 0.4332, 0.3134, 0.4289, 0.2984, 0.4351, 0.3005, 0.439, 0.3453, 0.3823, 0.3457, 0.3868, 0.3617, 0.3836, 0.3604, 0.3793, 0.2633, 0.8384, 0.255, 0.8384, 0.2548, 0.8545, 0.2631, 0.8545, 0.2682, 0.2679, 0.2642, 0.2658, 0.258, 0.2808, 0.2623, 0.282, 0.2637, 0.886, 0.2554, 0.8859, 0.2562, 0.9001, 0.2645, 0.9001, 0.8876, 0.925, 0.8793, 0.925, 0.8793, 0.9371, 0.8877, 0.9371, 0.05001, 0.8764, 0.05833, 0.8764, 0.05833, 0.8603, 0.05001, 0.8603, 0.3875, 0.365, 0.3903, 0.3684, 0.4019, 0.357, 0.3984, 0.3542, 0.7996, 0.7884, 0.7948, 0.7884, 0.7948, 0.6278, 0.7996, 0.6278, 0.3147, 0.5825, 0.3134, 0.5867, 0.3294, 0.5899, 0.3298, 0.5854, 0.4128, 0.4852, 0.4171, 0.4839, 0.4109, 0.4689, 0.4069, 0.4711, 0.3604, 0.4332, 0.3617, 0.4289, 0.3457, 0.4258, 0.3453, 0.4302, 0.2623, 0.4852, 0.258, 0.4839, 0.2548, 0.4997, 0.2593, 0.5002, 0.3963, 0.8404, 0.4047, 0.8404, 0.4047, 0.8286, 0.3964, 0.8286, 0.4128, 0.5305, 0.4171, 0.5318, 0.4203, 0.5159, 0.4158, 0.5155, 0.3005, 0.439, 0.2984, 0.4351, 0.2848, 0.4441, 0.2877, 0.4475, 0.3453, 0.2271, 0.3457, 0.2226, 0.3294, 0.2226, 0.3299, 0.2271, 0.2768, 0.5573, 0.2733, 0.5601, 0.2848, 0.5716, 0.2877, 0.5681, 0.3147, 0.3793, 0.3134, 0.3836, 0.3294, 0.3868, 0.3299, 0.3823, 0.3604, 0.3793, 0.3617, 0.3836, 0.3768, 0.3774, 0.3746, 0.3735, 0.3983, 0.4583, 0.4018, 0.4555, 0.3903, 0.4441, 0.3874, 0.4475, 0.4158, 0.297, 0.4203, 0.2966, 0.4171, 0.2808, 0.4128, 0.282, 0.3298, 0.5854, 0.3294, 0.5899, 0.3457, 0.5899, 0.3453, 0.5854, 0.3299, 0.2271, 0.3294, 0.2226, 0.3134, 0.2258, 0.3147, 0.2301, 0.3299, 0.3823, 0.3294, 0.3868, 0.3457, 0.3868, 0.3453, 0.3823, 0.2877, 0.4475, 0.2848, 0.4441, 0.2733, 0.4555, 0.2768, 0.4583, 0.3147, 0.2301, 0.3134, 0.2258, 0.2984, 0.232, 0.3005, 0.2359, 0.2593, 0.5155, 0.2548, 0.5159, 0.258, 0.5318, 0.2623, 0.5305, 0.2877, 0.365, 0.2848, 0.3684, 0.2984, 0.3774, 0.3005, 0.3735, 0.05001, 0.8925, 0.05833, 0.8925, 0.05833, 0.8764, 0.05001, 0.8764, 0.3964, 0.945, 0.4047, 0.945, 0.4047, 0.9318, 0.3963, 0.9318, 0.8876, 0.8958, 0.8793, 0.8958, 0.8793, 0.9111, 0.8876, 0.9111, 0.3963, 0.8852, 0.4046, 0.8852, 0.4046, 0.8693, 0.3963, 0.8693, 0.05001, 0.9347, 0.05833, 0.9347, 0.05833, 0.9222, 0.05001, 0.9222, 0.2637, 0.8229, 0.2554, 0.8228, 0.255, 0.8384, 0.2633, 0.8384, 0.3963, 0.9014, 0.4046, 0.9014, 0.4046, 0.8852, 0.3963, 0.8852, 0.3963, 0.8693, 0.4046, 0.8693, 0.4046, 0.8541, 0.3963, 0.8541, 0.4069, 0.5446, 0.4109, 0.5467, 0.4171, 0.5318, 0.4128, 0.5305, 0.4158, 0.3123, 0.4203, 0.3128, 0.4203, 0.2966, 0.4158, 0.297, 0.3453, 0.5854, 0.3457, 0.5899, 0.3617, 0.5867, 0.3604, 0.5825, 0.3984, 0.2552, 0.4019, 0.2524, 0.3903, 0.2409, 0.3875, 0.2444, 0.3875, 0.2444, 0.3903, 0.2409, 0.3768, 0.232, 0.3746, 0.2359, 0.2623, 0.282, 0.258, 0.2808, 0.2548, 0.2966, 0.2593, 0.297, 0.2623, 0.3273, 0.258, 0.3286, 0.2642, 0.3436, 0.2682, 0.3415, 0.2593, 0.3123, 0.2548, 0.3128, 0.258, 0.3286, 0.2623, 0.3273, 0.2682, 0.4711, 0.2642, 0.4689, 0.258, 0.4839, 0.2623, 0.4852, 0.4128, 0.3273, 0.4171, 0.3286, 0.4203, 0.3128, 0.4158, 0.3123, 0.3874, 0.5681, 0.3903, 0.5716, 0.4018, 0.5601, 0.3983, 0.5573, 0.2593, 0.5002, 0.2548, 0.4997, 0.2548, 0.5159, 0.2593, 0.5155, 0.3874, 0.4475, 0.3903, 0.4441, 0.3767, 0.4351, 0.3746, 0.439, 0.2682, 0.5446, 0.2642, 0.5467, 0.2733, 0.5601, 0.2768, 0.5573, 0.2593, 0.297, 0.2548, 0.2966, 0.2548, 0.3128, 0.2593, 0.3123, 0.3005, 0.2359, 0.2984, 0.232, 0.2848, 0.2409, 0.2877, 0.2444, 0.3303, 0.9514, 0.3303, 0.9561, 0.3256, 0.9561, 0.3256, 0.9514, 0.2768, 0.2552, 0.2733, 0.2524, 0.2642, 0.2658, 0.2682, 0.2679, 0.4069, 0.4711, 0.4109, 0.4689, 0.4018, 0.4555, 0.3983, 0.4583, 0.2768, 0.3542, 0.2733, 0.357, 0.2848, 0.3684, 0.2877, 0.365, 0.3604, 0.5825, 0.3617, 0.5867, 0.3768, 0.5805, 0.3746, 0.5766, 0.2768, 0.4583, 0.2733, 0.4555, 0.2642, 0.4689, 0.2682, 0.4711, 0.4069, 0.3415, 0.4109, 0.3436, 0.4171, 0.3286, 0.4128, 0.3273, 0.3604, 0.2301, 0.3617, 0.2258, 0.3457, 0.2226, 0.3453, 0.2271, 0.3005, 0.5766, 0.2984, 0.5805, 0.3134, 0.5867, 0.3147, 0.5825, 0.4069, 0.2679, 0.4109, 0.2658, 0.4019, 0.2524, 0.3984, 0.2552, 0.4158, 0.5002, 0.4203, 0.4997, 0.4171, 0.4839, 0.4128, 0.4852, 0.2682, 0.3415, 0.2642, 0.3436, 0.2733, 0.357, 0.2768, 0.3542, 0.3984, 0.3542, 0.4019, 0.357, 0.4109, 0.3436, 0.4069, 0.3415, 0.3005, 0.3735, 0.2984, 0.3774, 0.3134, 0.3836, 0.3147, 0.3793, 0.3746, 0.2359, 0.3768, 0.232, 0.3617, 0.2258, 0.3604, 0.2301, 0.3746, 0.439, 0.3767, 0.4351, 0.3617, 0.4289, 0.3604, 0.4332, 0.2877, 0.5681, 0.2848, 0.5716, 0.2984, 0.5805, 0.3005, 0.5766, 0.4128, 0.282, 0.4171, 0.2808, 0.4109, 0.2658, 0.4069, 0.2679, 0.8192, 0.2123, 0.8239, 0.2123, 0.8239, 0.3661, 0.8192, 0.3661, 0.5037, 0.7707, 0.5084, 0.7707, 0.5084, 0.9242, 0.5037, 0.9242, 0.594, 0.681, 0.5987, 0.681, 0.5987, 0.8348, 0.594, 0.8348, 0.9073, 0.2123, 0.912, 0.2123, 0.912, 0.3661, 0.9073, 0.3661, 0.8436, 0.7816, 0.8389, 0.7816, 0.8389, 0.6278, 0.8436, 0.6278, 0.1208, 0.8493, 0.1255, 0.8493, 0.1255, 0.962, 0.1208, 0.962, 0.868, 0.3661, 0.8632, 0.3661, 0.8632, 0.2123, 0.868, 0.2123, 0.9803, 0.539, 0.9756, 0.539, 0.9756, 0.4302, 0.9803, 0.4302, 0.8239, 0.1733, 0.8192, 0.1733, 0.8192, 0.0195, 0.8239, 0.0195, 0.1649, 0.8497, 0.1696, 0.8492, 0.1696, 0.9604, 0.1649, 0.9608, 0.8892, 0.584, 0.8845, 0.584, 0.8845, 0.4302, 0.8892, 0.4302, 0.9513, 0.2123, 0.956, 0.2123, 0.956, 0.3278, 0.9513, 0.3278, 0.5878, 0.9549, 0.5878, 0.9642, 0.5784, 0.9642, 0.5784, 0.9549, 0.5987, 0.9752, 0.5672, 0.9752, 0.5784, 0.9642, 0.5878, 0.9642, 0.5987, 0.944, 0.5987, 0.9752, 0.5878, 0.9642, 0.5878, 0.9549, 0.5672, 0.944, 0.5987, 0.944, 0.5878, 0.9549, 0.5784, 0.9549, 0.5876, 0.894, 0.5782, 0.894, 0.5782, 0.8847, 0.5876, 0.8847, 0.5672, 0.905, 0.5672, 0.8738, 0.5782, 0.8847, 0.5782, 0.894, 0.5987, 0.905, 0.5672, 0.905, 0.5782, 0.894, 0.5876, 0.894, 0.5987, 0.8738, 0.5987, 0.905, 0.5876, 0.894, 0.5876, 0.8847, 0.2595, 0.9561, 0.2548, 0.9561, 0.2548, 0.9514, 0.2595, 0.9514, 0.7369, 0.5584, 0.7369, 0.4945, 0.7369, 0.4945, 0.7369, 0.5584, 0.5672, 0.905, 0.5987, 0.905, 0.5987, 0.905, 0.5672, 0.905, 0.3381, 0.6871, 0.3381, 0.719, 0.3381, 0.719, 0.3381, 0.6871, 0.5987, 0.9752, 0.5987, 0.944, 0.5987, 0.944, 0.5987, 0.9752, 0.5959, 0.4675, 0.5959, 0.4995, 0.5959, 0.4995, 0.5959, 0.4675, 0.5703, 0.5795, 0.6018, 0.5795, 0.6018, 0.5795, 0.5703, 0.5795, 0.4714, 0.5599, 0.4714, 0.5919, 0.4714, 0.5919, 0.4714, 0.5599, 0.4929, 0.5938, 0.4929, 0.5626, 0.4929, 0.5626, 0.4929, 0.5938, 0.5766, 0.4714, 0.5688, 0.4858, 0.5757, 0.4789, 0.5619, 0.4714, 0.5688, 0.4858, 0.5629, 0.478, 0.5698, 0.4712, 0.5757, 0.4789, 0.5629, 0.478, 0.5767, 0.4855, 0.562, 0.4855, 0.5698, 0.4712, 0.0, 0.0, 0.0, 0.0, 0.0, 0.0, 0.0, 0.0, 0.5619, 0.4714, 0.5757, 0.4789, 0.5698, 0.4712, 0.562, 0.4855, 0.5767, 0.4855, 0.5629, 0.478, 0.5688, 0.4858, 0.5766, 0.4714, 0.5619, 0.4586, 0.5933, 0.4582, 0.5942, 0.4619, 0.5622, 0.4648, 0.5933, 0.4582, 0.6017, 0.453, 0.6013, 0.4653, 0.5942, 0.4619, 0.478, 0.6253, 0.478, 0.466, 0.5003, 0.466, 0.5003, 0.6253, 0.5622, 0.4648, 0.5942, 0.4619, 0.6013, 0.4653, 0.5629, 0.4712, 0.5619, 0.453, 0.6017, 0.453, 0.5933, 0.4582, 0.5619, 0.4586, 0.599, 0.4584, 0.599, 0.5223, 0.599, 0.5223, 0.599, 0.4584, 0.5961, 0.5564, 0.5647, 0.5565, 0.5647, 0.5565, 0.5961, 0.5564, 0.2548, 0.6289, 0.2548, 0.6928, 0.2548, 0.6928, 0.2548, 0.6289, 0.5788, 0.5718, 0.5788, 0.5398, 0.5788, 0.5398, 0.5788, 0.5718, 0.5757, 0.5718, 0.5757, 0.5398, 0.5757, 0.5398, 0.5757, 0.5718, 0.3256, 0.6609, 0.357, 0.6609, 0.357, 0.6928, 0.3256, 0.6928, 0.7555, 0.6278, 0.7555, 0.6917, 0.7241, 0.6917, 0.7241, 0.6278, 0.2548, 0.7248, 0.2548, 0.6928, 0.2863, 0.6928, 0.2863, 0.7248, 0.2548, 0.7568, 0.2548, 0.7248, 0.2863, 0.7248, 0.2863, 0.7568, 0.3256, 0.6289, 0.357, 0.6289, 0.357, 0.6609, 0.3256, 0.6609, 0.7555, 0.7557, 0.7555, 0.7237, 0.7555, 0.7237, 0.7555, 0.7557, 0.492, 0.5542, 0.492, 0.5222, 0.492, 0.5222, 0.492, 0.5542, 0.4751, 0.56, 0.4751, 0.5919, 0.4751, 0.5919, 0.4751, 0.56, 0.4985, 0.6166, 0.467, 0.6168, 0.467, 0.4518, 0.4985, 0.4515, 0.4824, 0.5329, 0.4824, 0.5649, 0.4824, 0.5649, 0.4824, 0.5329, 0.7555, 0.6917, 0.7555, 0.7237, 0.7241, 0.7237, 0.7241, 0.6917, 0.5, 0.5347, 0.4686, 0.5348, 0.4686, 0.503, 0.5, 0.5029, 0.5992, 0.5279, 0.5678, 0.528, 0.5678, 0.4643, 0.5992, 0.4643, 0.5647, 0.5511, 0.5961, 0.5511, 0.5961, 0.5511, 0.5647, 0.5511, 0.5943, 0.5677, 0.5943, 0.5038, 0.5943, 0.5038, 0.5943, 0.5677, 0.5819, 0.5542, 0.5819, 0.5222, 0.5819, 0.5222, 0.5819, 0.5542, 0.5641, 0.5578, 0.5956, 0.5578, 0.5956, 0.5578, 0.5641, 0.5578, 0.4811, 0.5111, 0.4811, 0.575, 0.4811, 0.575, 0.4811, 0.5111, 0.4778, 0.6062, 0.4778, 0.5751, 0.4778, 0.5751, 0.4778, 0.6062, 0.0, 0.0, 0.0, 0.0, 0.0, 0.0, 0.0, 0.0, 0.4795, 0.4862, 0.4795, 0.5556, 0.4609, 0.5556, 0.4609, 0.4862, 0.0, 0.0, 0.0, 0.0, 0.0, 0.0, 0.0, 0.0, 0.4891, 0.5556, 0.4891, 0.4862, 0.5077, 0.4862, 0.5077, 0.5556, 0.0, 0.0, 0.0, 0.0, 0.0, 0.0, 0.0, 0.0, 0.4891, 0.5556, 0.4795, 0.5556, 0.4795, 0.4862, 0.4891, 0.4862])
me_circle.materials.append(mat_material_001)
me_circle.use_remesh_preserve_volume = False
me_circle.use_remesh_preserve_attributes = False
me_circle.use_mirror_vertex_groups = False
me_circle.update()

# ---- objects
ob_wagon1 = bpy.data.objects.new('Wagon1', me_circle)

# ---- transforms, parenting, visibility, modifiers, constraints
ob_wagon1.location = (0.0, 0.0, 0.0)
ob_wagon1.rotation_euler = (-1.344e-07, 1.571, 0.0)
ob_wagon1.lineart.crease_threshold = 0.0

# ---- collection membership
col_collection_1.objects.link(ob_wagon1)

# ---- scene / render settings (as saved in the file)
scene.frame_start = 1; scene.frame_end = 250; scene.frame_set(1)
scene.render.engine = 'BLENDER_EEVEE_NEXT'
scene.render.resolution_percentage = 50
scene.render.dither_intensity = 0.0
scene.cycles.use_denoising = False
scene.cycles.samples = 10
scene.cycles.sampling_pattern = 'TABULATED_SOBOL'
scene.cycles.light_sampling_threshold = 0.0
scene.cycles.use_adaptive_sampling = False
scene.cycles.use_light_tree = False
scene.cycles.blur_glossy = 0.0
scene.cycles.pixel_filter_type = 'GAUSSIAN'
scene.cycles.sample_clamp_indirect = 0.0
scene.view_settings.view_transform = 'Standard'
bpy.context.view_layer.update()

# ---- added for rendering (the .blend has no active camera and no usable light): camera, sun
cam_auto = bpy.data.cameras.new('AutoCamera')
cam_auto.lens = 50.0
cam_auto.sensor_width = 36.0
cam_auto.clip_end = 1000.0
ob_auto_camera = bpy.data.objects.new('AutoCamera', cam_auto)
scene.collection.objects.link(ob_auto_camera)
ob_auto_camera.location = (5.25262, -5.15319, 5.20212)
ob_auto_camera.rotation_euler = (1.09748, -7.21219e-08, 0.694738)
scene.camera = ob_auto_camera
light_auto_sun = bpy.data.lights.new('AutoSun', 'SUN')
light_auto_sun.energy = 3.0
light_auto_sun.angle = 0.0523599
ob_auto_sun = bpy.data.objects.new('AutoSun', light_auto_sun)
scene.collection.objects.link(ob_auto_sun)
ob_auto_sun.rotation_euler = (0.872665, 0.174533, 0.523599)
bpy.context.view_layer.update()
